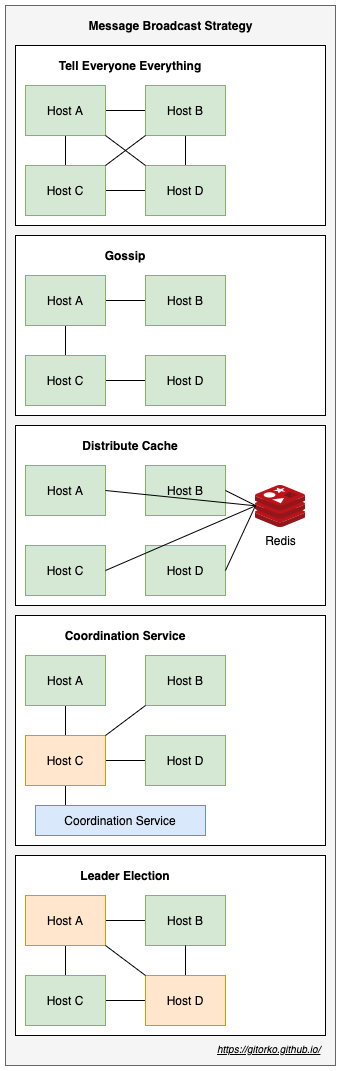

The diagram above was exported from draw.io. Its source (the exported page's mxGraphModel, read from the mxfile embedded in the PNG):
<mxGraphModel dx="1106" dy="852" grid="1" gridSize="10" guides="1" tooltips="1" connect="1" arrows="1" fold="1" page="1" pageScale="1" pageWidth="500" pageHeight="1200" math="0" shadow="0">
  <root>
    <mxCell id="0" />
    <mxCell id="1" parent="0" />
    <mxCell id="vJ6GbRyBdZXkyLVrHQLV-65" value="" style="rounded=0;whiteSpace=wrap;html=1;fillColor=#f5f5f5;strokeColor=#666666;fontColor=#333333;" parent="1" vertex="1">
      <mxGeometry x="10" y="30" width="330" height="1060" as="geometry" />
    </mxCell>
    <mxCell id="vJ6GbRyBdZXkyLVrHQLV-25" value="" style="rounded=0;whiteSpace=wrap;html=1;" parent="1" vertex="1">
      <mxGeometry x="20" y="260" width="310" height="180" as="geometry" />
    </mxCell>
    <mxCell id="vJ6GbRyBdZXkyLVrHQLV-24" value="" style="rounded=0;whiteSpace=wrap;html=1;" parent="1" vertex="1">
      <mxGeometry x="20" y="70" width="310" height="180" as="geometry" />
    </mxCell>
    <mxCell id="vJ6GbRyBdZXkyLVrHQLV-6" value="" style="edgeStyle=orthogonalEdgeStyle;rounded=0;orthogonalLoop=1;jettySize=auto;html=1;endArrow=none;endFill=0;" parent="1" source="vJ6GbRyBdZXkyLVrHQLV-1" target="vJ6GbRyBdZXkyLVrHQLV-3" edge="1">
      <mxGeometry relative="1" as="geometry" />
    </mxCell>
    <mxCell id="vJ6GbRyBdZXkyLVrHQLV-7" value="" style="edgeStyle=orthogonalEdgeStyle;rounded=0;orthogonalLoop=1;jettySize=auto;html=1;endArrow=none;endFill=0;" parent="1" source="vJ6GbRyBdZXkyLVrHQLV-1" target="vJ6GbRyBdZXkyLVrHQLV-2" edge="1">
      <mxGeometry relative="1" as="geometry" />
    </mxCell>
    <mxCell id="vJ6GbRyBdZXkyLVrHQLV-1" value="Host A" style="rounded=0;whiteSpace=wrap;html=1;fillColor=#d5e8d4;strokeColor=#82b366;" parent="1" vertex="1">
      <mxGeometry x="30" y="110" width="80" height="50" as="geometry" />
    </mxCell>
    <mxCell id="vJ6GbRyBdZXkyLVrHQLV-9" value="" style="edgeStyle=orthogonalEdgeStyle;rounded=0;orthogonalLoop=1;jettySize=auto;html=1;endArrow=none;endFill=0;" parent="1" source="vJ6GbRyBdZXkyLVrHQLV-2" target="vJ6GbRyBdZXkyLVrHQLV-4" edge="1">
      <mxGeometry relative="1" as="geometry" />
    </mxCell>
    <mxCell id="vJ6GbRyBdZXkyLVrHQLV-2" value="Host C" style="rounded=0;whiteSpace=wrap;html=1;fillColor=#d5e8d4;strokeColor=#82b366;" parent="1" vertex="1">
      <mxGeometry x="30" y="190" width="80" height="50" as="geometry" />
    </mxCell>
    <mxCell id="vJ6GbRyBdZXkyLVrHQLV-8" value="" style="edgeStyle=orthogonalEdgeStyle;rounded=0;orthogonalLoop=1;jettySize=auto;html=1;endArrow=none;endFill=0;" parent="1" source="vJ6GbRyBdZXkyLVrHQLV-3" target="vJ6GbRyBdZXkyLVrHQLV-4" edge="1">
      <mxGeometry relative="1" as="geometry" />
    </mxCell>
    <mxCell id="vJ6GbRyBdZXkyLVrHQLV-3" value="Host B" style="rounded=0;whiteSpace=wrap;html=1;fillColor=#d5e8d4;strokeColor=#82b366;" parent="1" vertex="1">
      <mxGeometry x="150" y="110" width="80" height="50" as="geometry" />
    </mxCell>
    <mxCell id="vJ6GbRyBdZXkyLVrHQLV-4" value="Host D" style="rounded=0;whiteSpace=wrap;html=1;fillColor=#d5e8d4;strokeColor=#82b366;" parent="1" vertex="1">
      <mxGeometry x="150" y="190" width="80" height="50" as="geometry" />
    </mxCell>
    <mxCell id="vJ6GbRyBdZXkyLVrHQLV-5" value="Tell Everyone Everything" style="text;html=1;strokeColor=none;fillColor=none;align=center;verticalAlign=middle;whiteSpace=wrap;rounded=0;fontStyle=1" parent="1" vertex="1">
      <mxGeometry x="60" y="80" width="150" height="20" as="geometry" />
    </mxCell>
    <mxCell id="vJ6GbRyBdZXkyLVrHQLV-11" value="" style="endArrow=none;html=1;exitX=1;exitY=1;exitDx=0;exitDy=0;entryX=0;entryY=0;entryDx=0;entryDy=0;endFill=0;" parent="1" source="vJ6GbRyBdZXkyLVrHQLV-1" target="vJ6GbRyBdZXkyLVrHQLV-4" edge="1">
      <mxGeometry width="50" height="50" relative="1" as="geometry">
        <mxPoint x="160" y="340" as="sourcePoint" />
        <mxPoint x="210" y="290" as="targetPoint" />
      </mxGeometry>
    </mxCell>
    <mxCell id="vJ6GbRyBdZXkyLVrHQLV-12" value="" style="endArrow=none;html=1;exitX=1;exitY=0;exitDx=0;exitDy=0;entryX=0;entryY=1;entryDx=0;entryDy=0;endFill=0;" parent="1" source="vJ6GbRyBdZXkyLVrHQLV-2" target="vJ6GbRyBdZXkyLVrHQLV-3" edge="1">
      <mxGeometry width="50" height="50" relative="1" as="geometry">
        <mxPoint x="120" y="170" as="sourcePoint" />
        <mxPoint x="160" y="200" as="targetPoint" />
      </mxGeometry>
    </mxCell>
    <mxCell id="vJ6GbRyBdZXkyLVrHQLV-13" value="" style="edgeStyle=orthogonalEdgeStyle;rounded=0;orthogonalLoop=1;jettySize=auto;html=1;endArrow=none;endFill=0;" parent="1" source="vJ6GbRyBdZXkyLVrHQLV-15" target="vJ6GbRyBdZXkyLVrHQLV-19" edge="1">
      <mxGeometry relative="1" as="geometry" />
    </mxCell>
    <mxCell id="vJ6GbRyBdZXkyLVrHQLV-14" value="" style="edgeStyle=orthogonalEdgeStyle;rounded=0;orthogonalLoop=1;jettySize=auto;html=1;endArrow=none;endFill=0;" parent="1" source="vJ6GbRyBdZXkyLVrHQLV-15" target="vJ6GbRyBdZXkyLVrHQLV-17" edge="1">
      <mxGeometry relative="1" as="geometry" />
    </mxCell>
    <mxCell id="vJ6GbRyBdZXkyLVrHQLV-15" value="Host A" style="rounded=0;whiteSpace=wrap;html=1;fillColor=#d5e8d4;strokeColor=#82b366;" parent="1" vertex="1">
      <mxGeometry x="30" y="300" width="80" height="50" as="geometry" />
    </mxCell>
    <mxCell id="vJ6GbRyBdZXkyLVrHQLV-16" value="" style="edgeStyle=orthogonalEdgeStyle;rounded=0;orthogonalLoop=1;jettySize=auto;html=1;endArrow=none;endFill=0;" parent="1" source="vJ6GbRyBdZXkyLVrHQLV-17" target="vJ6GbRyBdZXkyLVrHQLV-20" edge="1">
      <mxGeometry relative="1" as="geometry" />
    </mxCell>
    <mxCell id="vJ6GbRyBdZXkyLVrHQLV-17" value="Host C" style="rounded=0;whiteSpace=wrap;html=1;fillColor=#d5e8d4;strokeColor=#82b366;" parent="1" vertex="1">
      <mxGeometry x="30" y="380" width="80" height="50" as="geometry" />
    </mxCell>
    <mxCell id="vJ6GbRyBdZXkyLVrHQLV-19" value="Host B" style="rounded=0;whiteSpace=wrap;html=1;fillColor=#d5e8d4;strokeColor=#82b366;" parent="1" vertex="1">
      <mxGeometry x="150" y="300" width="80" height="50" as="geometry" />
    </mxCell>
    <mxCell id="vJ6GbRyBdZXkyLVrHQLV-20" value="Host D" style="rounded=0;whiteSpace=wrap;html=1;fillColor=#d5e8d4;strokeColor=#82b366;" parent="1" vertex="1">
      <mxGeometry x="150" y="380" width="80" height="50" as="geometry" />
    </mxCell>
    <mxCell id="vJ6GbRyBdZXkyLVrHQLV-21" value="Gossip" style="text;html=1;strokeColor=none;fillColor=none;align=center;verticalAlign=middle;whiteSpace=wrap;rounded=0;fontStyle=1" parent="1" vertex="1">
      <mxGeometry x="55" y="270" width="150" height="20" as="geometry" />
    </mxCell>
    <mxCell id="vJ6GbRyBdZXkyLVrHQLV-26" value="" style="rounded=0;whiteSpace=wrap;html=1;" parent="1" vertex="1">
      <mxGeometry x="20" y="450" width="310" height="180" as="geometry" />
    </mxCell>
    <mxCell id="vJ6GbRyBdZXkyLVrHQLV-29" value="Host A" style="rounded=0;whiteSpace=wrap;html=1;fillColor=#d5e8d4;strokeColor=#82b366;" parent="1" vertex="1">
      <mxGeometry x="30" y="490" width="80" height="50" as="geometry" />
    </mxCell>
    <mxCell id="vJ6GbRyBdZXkyLVrHQLV-31" value="Host C" style="rounded=0;whiteSpace=wrap;html=1;fillColor=#d5e8d4;strokeColor=#82b366;" parent="1" vertex="1">
      <mxGeometry x="30" y="570" width="80" height="50" as="geometry" />
    </mxCell>
    <mxCell id="vJ6GbRyBdZXkyLVrHQLV-32" value="Host B" style="rounded=0;whiteSpace=wrap;html=1;fillColor=#d5e8d4;strokeColor=#82b366;" parent="1" vertex="1">
      <mxGeometry x="150" y="490" width="80" height="50" as="geometry" />
    </mxCell>
    <mxCell id="vJ6GbRyBdZXkyLVrHQLV-33" value="Host D" style="rounded=0;whiteSpace=wrap;html=1;fillColor=#d5e8d4;strokeColor=#82b366;" parent="1" vertex="1">
      <mxGeometry x="150" y="570" width="80" height="50" as="geometry" />
    </mxCell>
    <mxCell id="vJ6GbRyBdZXkyLVrHQLV-34" value="Distribute Cache" style="text;html=1;strokeColor=none;fillColor=none;align=center;verticalAlign=middle;whiteSpace=wrap;rounded=0;fontStyle=1" parent="1" vertex="1">
      <mxGeometry x="60" y="460" width="150" height="20" as="geometry" />
    </mxCell>
    <mxCell id="vJ6GbRyBdZXkyLVrHQLV-35" value="Redis" style="aspect=fixed;html=1;points=[];align=center;image;fontSize=12;image=img/lib/mscae/Cache_Redis_Product.svg;" parent="1" vertex="1">
      <mxGeometry x="260" y="510" width="50" height="42" as="geometry" />
    </mxCell>
    <mxCell id="vJ6GbRyBdZXkyLVrHQLV-36" value="" style="endArrow=none;html=1;exitX=1;exitY=0.5;exitDx=0;exitDy=0;entryX=-0.002;entryY=0.483;entryDx=0;entryDy=0;entryPerimeter=0;" parent="1" source="vJ6GbRyBdZXkyLVrHQLV-29" target="vJ6GbRyBdZXkyLVrHQLV-35" edge="1">
      <mxGeometry width="50" height="50" relative="1" as="geometry">
        <mxPoint x="290" y="640" as="sourcePoint" />
        <mxPoint x="278" y="532" as="targetPoint" />
      </mxGeometry>
    </mxCell>
    <mxCell id="vJ6GbRyBdZXkyLVrHQLV-37" value="" style="endArrow=none;html=1;exitX=1;exitY=0.5;exitDx=0;exitDy=0;entryX=-0.003;entryY=0.485;entryDx=0;entryDy=0;entryPerimeter=0;" parent="1" source="vJ6GbRyBdZXkyLVrHQLV-31" target="vJ6GbRyBdZXkyLVrHQLV-35" edge="1">
      <mxGeometry width="50" height="50" relative="1" as="geometry">
        <mxPoint x="120" y="525" as="sourcePoint" />
        <mxPoint x="286.55000000000007" y="541" as="targetPoint" />
      </mxGeometry>
    </mxCell>
    <mxCell id="vJ6GbRyBdZXkyLVrHQLV-38" value="" style="endArrow=none;html=1;exitX=1;exitY=0.5;exitDx=0;exitDy=0;" parent="1" source="vJ6GbRyBdZXkyLVrHQLV-32" edge="1">
      <mxGeometry width="50" height="50" relative="1" as="geometry">
        <mxPoint x="130" y="535" as="sourcePoint" />
        <mxPoint x="260" y="530" as="targetPoint" />
      </mxGeometry>
    </mxCell>
    <mxCell id="vJ6GbRyBdZXkyLVrHQLV-39" value="" style="endArrow=none;html=1;exitX=1;exitY=0.5;exitDx=0;exitDy=0;entryX=-0.003;entryY=0.486;entryDx=0;entryDy=0;entryPerimeter=0;" parent="1" source="vJ6GbRyBdZXkyLVrHQLV-33" target="vJ6GbRyBdZXkyLVrHQLV-35" edge="1">
      <mxGeometry width="50" height="50" relative="1" as="geometry">
        <mxPoint x="140" y="545" as="sourcePoint" />
        <mxPoint x="306.55000000000007" y="561" as="targetPoint" />
      </mxGeometry>
    </mxCell>
    <mxCell id="vJ6GbRyBdZXkyLVrHQLV-40" value="" style="rounded=0;whiteSpace=wrap;html=1;" parent="1" vertex="1">
      <mxGeometry x="20" y="640" width="310" height="230" as="geometry" />
    </mxCell>
    <mxCell id="vJ6GbRyBdZXkyLVrHQLV-42" value="" style="edgeStyle=orthogonalEdgeStyle;rounded=0;orthogonalLoop=1;jettySize=auto;html=1;endArrow=none;endFill=0;" parent="1" source="vJ6GbRyBdZXkyLVrHQLV-43" target="vJ6GbRyBdZXkyLVrHQLV-45" edge="1">
      <mxGeometry relative="1" as="geometry" />
    </mxCell>
    <mxCell id="vJ6GbRyBdZXkyLVrHQLV-43" value="Host A" style="rounded=0;whiteSpace=wrap;html=1;fillColor=#d5e8d4;strokeColor=#82b366;" parent="1" vertex="1">
      <mxGeometry x="30" y="680" width="80" height="50" as="geometry" />
    </mxCell>
    <mxCell id="vJ6GbRyBdZXkyLVrHQLV-44" value="" style="edgeStyle=orthogonalEdgeStyle;rounded=0;orthogonalLoop=1;jettySize=auto;html=1;endArrow=none;endFill=0;" parent="1" source="vJ6GbRyBdZXkyLVrHQLV-45" target="vJ6GbRyBdZXkyLVrHQLV-47" edge="1">
      <mxGeometry relative="1" as="geometry" />
    </mxCell>
    <mxCell id="vJ6GbRyBdZXkyLVrHQLV-53" value="" style="edgeStyle=orthogonalEdgeStyle;rounded=0;orthogonalLoop=1;jettySize=auto;html=1;endArrow=none;endFill=0;entryX=0.18;entryY=0.038;entryDx=0;entryDy=0;entryPerimeter=0;" parent="1" source="vJ6GbRyBdZXkyLVrHQLV-45" target="vJ6GbRyBdZXkyLVrHQLV-49" edge="1">
      <mxGeometry relative="1" as="geometry">
        <mxPoint x="70" y="890" as="targetPoint" />
      </mxGeometry>
    </mxCell>
    <mxCell id="vJ6GbRyBdZXkyLVrHQLV-45" value="Host C" style="rounded=0;whiteSpace=wrap;html=1;fillColor=#ffe6cc;strokeColor=#d79b00;" parent="1" vertex="1">
      <mxGeometry x="30" y="760" width="80" height="50" as="geometry" />
    </mxCell>
    <mxCell id="vJ6GbRyBdZXkyLVrHQLV-46" value="Host B" style="rounded=0;whiteSpace=wrap;html=1;fillColor=#d5e8d4;strokeColor=#82b366;" parent="1" vertex="1">
      <mxGeometry x="150" y="680" width="80" height="50" as="geometry" />
    </mxCell>
    <mxCell id="vJ6GbRyBdZXkyLVrHQLV-47" value="Host D" style="rounded=0;whiteSpace=wrap;html=1;fillColor=#d5e8d4;strokeColor=#82b366;" parent="1" vertex="1">
      <mxGeometry x="150" y="760" width="80" height="50" as="geometry" />
    </mxCell>
    <mxCell id="vJ6GbRyBdZXkyLVrHQLV-48" value="Coordination Service" style="text;html=1;strokeColor=none;fillColor=none;align=center;verticalAlign=middle;whiteSpace=wrap;rounded=0;fontStyle=1" parent="1" vertex="1">
      <mxGeometry x="55" y="650" width="150" height="20" as="geometry" />
    </mxCell>
    <mxCell id="vJ6GbRyBdZXkyLVrHQLV-49" value="Coordination Service" style="rounded=0;whiteSpace=wrap;html=1;fillColor=#dae8fc;strokeColor=#6c8ebf;" parent="1" vertex="1">
      <mxGeometry x="40" y="830" width="170" height="30" as="geometry" />
    </mxCell>
    <mxCell id="vJ6GbRyBdZXkyLVrHQLV-50" value="" style="endArrow=none;html=1;entryX=0;entryY=1;entryDx=0;entryDy=0;exitX=1;exitY=0;exitDx=0;exitDy=0;" parent="1" source="vJ6GbRyBdZXkyLVrHQLV-45" target="vJ6GbRyBdZXkyLVrHQLV-46" edge="1">
      <mxGeometry width="50" height="50" relative="1" as="geometry">
        <mxPoint x="100" y="800" as="sourcePoint" />
        <mxPoint x="150" y="750" as="targetPoint" />
      </mxGeometry>
    </mxCell>
    <mxCell id="vJ6GbRyBdZXkyLVrHQLV-54" value="" style="rounded=0;whiteSpace=wrap;html=1;" parent="1" vertex="1">
      <mxGeometry x="20" y="880" width="310" height="180" as="geometry" />
    </mxCell>
    <mxCell id="vJ6GbRyBdZXkyLVrHQLV-55" value="" style="edgeStyle=orthogonalEdgeStyle;rounded=0;orthogonalLoop=1;jettySize=auto;html=1;endArrow=none;endFill=0;" parent="1" source="vJ6GbRyBdZXkyLVrHQLV-57" target="vJ6GbRyBdZXkyLVrHQLV-60" edge="1">
      <mxGeometry relative="1" as="geometry" />
    </mxCell>
    <mxCell id="vJ6GbRyBdZXkyLVrHQLV-56" value="" style="edgeStyle=orthogonalEdgeStyle;rounded=0;orthogonalLoop=1;jettySize=auto;html=1;endArrow=none;endFill=0;" parent="1" source="vJ6GbRyBdZXkyLVrHQLV-57" target="vJ6GbRyBdZXkyLVrHQLV-59" edge="1">
      <mxGeometry relative="1" as="geometry" />
    </mxCell>
    <mxCell id="vJ6GbRyBdZXkyLVrHQLV-57" value="Host A" style="rounded=0;whiteSpace=wrap;html=1;fillColor=#ffe6cc;strokeColor=#d79b00;" parent="1" vertex="1">
      <mxGeometry x="30" y="920" width="80" height="50" as="geometry" />
    </mxCell>
    <mxCell id="vJ6GbRyBdZXkyLVrHQLV-58" value="" style="edgeStyle=orthogonalEdgeStyle;rounded=0;orthogonalLoop=1;jettySize=auto;html=1;endArrow=none;endFill=0;" parent="1" source="vJ6GbRyBdZXkyLVrHQLV-59" target="vJ6GbRyBdZXkyLVrHQLV-61" edge="1">
      <mxGeometry relative="1" as="geometry" />
    </mxCell>
    <mxCell id="vJ6GbRyBdZXkyLVrHQLV-59" value="Host C" style="rounded=0;whiteSpace=wrap;html=1;fillColor=#d5e8d4;strokeColor=#82b366;" parent="1" vertex="1">
      <mxGeometry x="30" y="1000" width="80" height="50" as="geometry" />
    </mxCell>
    <mxCell id="vJ6GbRyBdZXkyLVrHQLV-60" value="Host B" style="rounded=0;whiteSpace=wrap;html=1;fillColor=#d5e8d4;strokeColor=#82b366;" parent="1" vertex="1">
      <mxGeometry x="150" y="920" width="80" height="50" as="geometry" />
    </mxCell>
    <mxCell id="vJ6GbRyBdZXkyLVrHQLV-64" value="" style="edgeStyle=orthogonalEdgeStyle;rounded=0;orthogonalLoop=1;jettySize=auto;html=1;endArrow=none;endFill=0;" parent="1" source="vJ6GbRyBdZXkyLVrHQLV-61" target="vJ6GbRyBdZXkyLVrHQLV-60" edge="1">
      <mxGeometry relative="1" as="geometry" />
    </mxCell>
    <mxCell id="vJ6GbRyBdZXkyLVrHQLV-61" value="Host D" style="rounded=0;whiteSpace=wrap;html=1;fillColor=#ffe6cc;strokeColor=#d79b00;" parent="1" vertex="1">
      <mxGeometry x="150" y="1000" width="80" height="50" as="geometry" />
    </mxCell>
    <mxCell id="vJ6GbRyBdZXkyLVrHQLV-62" value="Leader Election" style="text;html=1;strokeColor=none;fillColor=none;align=center;verticalAlign=middle;whiteSpace=wrap;rounded=0;fontStyle=1" parent="1" vertex="1">
      <mxGeometry x="55" y="890" width="150" height="20" as="geometry" />
    </mxCell>
    <mxCell id="vJ6GbRyBdZXkyLVrHQLV-63" value="" style="endArrow=none;html=1;exitX=1;exitY=1;exitDx=0;exitDy=0;entryX=0;entryY=0;entryDx=0;entryDy=0;" parent="1" source="vJ6GbRyBdZXkyLVrHQLV-57" target="vJ6GbRyBdZXkyLVrHQLV-61" edge="1">
      <mxGeometry width="50" height="50" relative="1" as="geometry">
        <mxPoint x="120" y="1020" as="sourcePoint" />
        <mxPoint x="170" y="970" as="targetPoint" />
      </mxGeometry>
    </mxCell>
    <mxCell id="vJ6GbRyBdZXkyLVrHQLV-66" value="Message Broadcast Strategy" style="text;html=1;strokeColor=none;fillColor=none;align=center;verticalAlign=middle;whiteSpace=wrap;rounded=0;fontStyle=1" parent="1" vertex="1">
      <mxGeometry x="62.5" y="40" width="225" height="20" as="geometry" />
    </mxCell>
    <UserObject label="&lt;i&gt;&lt;u&gt;&lt;font style=&quot;font-size: 10px&quot;&gt;https://gitorko.github.io/&lt;/font&gt;&lt;/u&gt;&lt;/i&gt;" link="https://gitorko.github.io/" id="vJ6GbRyBdZXkyLVrHQLV-67">
      <mxCell style="text;html=1;" parent="1" vertex="1">
        <mxGeometry x="220" y="1060" width="110" height="30" as="geometry" />
      </mxCell>
    </UserObject>
  </root>
</mxGraphModel>